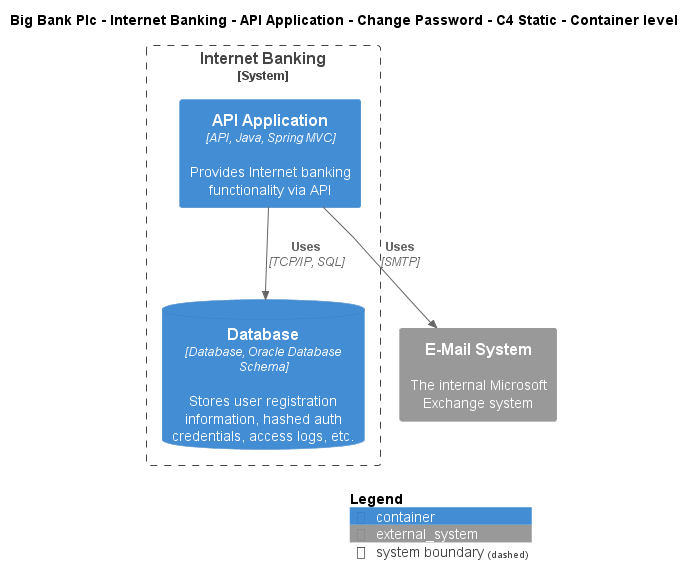

The diagram above was rendered by PlantUML. Its source (embedded in the PNG):
@startuml
!include ..\..\..\..\..\..\..\.c4s\C4_Container.puml

AddElementTag("c4interflow:lifecycle:new", $bgColor=green, $fontColor=#ffffff, $borderColor=green, $shadowing="False")
AddElementTag("c4interflow:lifecycle:changed", $bgColor=orange, $fontColor=#ffffff, $borderColor=orange, $shadowing="False")
AddElementTag("c4interflow:lifecycle:removed", $bgColor=red, $fontColor=#ffffff, $borderColor=red, $shadowing="False")

AddRelTag("c4interflow:lifecycle:new", $textColor=green, $lineColor=green)
AddRelTag("c4interflow:lifecycle:changed", $textColor=orange, $lineColor=orange)
AddRelTag("c4interflow:lifecycle:removed", $textColor=red, $lineColor=red)

SHOW_PERSON_PORTRAIT()
LAYOUT_TOP_DOWN()

skinparam linetype polyline

title Big Bank Plc - Internet Banking - API Application - Change Password - C4 Static - Container level


System_Boundary(BigBankPlc.SoftwareSystems.InternetBanking, "Internet Banking") {
    Container(BigBankPlc.SoftwareSystems.InternetBanking.Containers.APIApplication, "API Application", "API, Java, Spring MVC", "Provides Internet banking functionality via API")
    ContainerDb(BigBankPlc.SoftwareSystems.InternetBanking.Containers.Database, "Database", "Database, Oracle Database Schema", "Stores user registration information, hashed auth credentials, access logs, etc.")
}
System_Ext(BigBankPlc.SoftwareSystems.EMailSystem, "E-Mail System", "The internal Microsoft Exchange system")

Rel(BigBankPlc.SoftwareSystems.InternetBanking.Containers.APIApplication, BigBankPlc.SoftwareSystems.InternetBanking.Containers.Database, "Uses", "TCP/IP, SQL", $tags="protocol:tcp/ip, sql")
Rel(BigBankPlc.SoftwareSystems.InternetBanking.Containers.APIApplication, BigBankPlc.SoftwareSystems.EMailSystem, "Uses", "SMTP", $tags="protocol:smtp")


SHOW_LEGEND()
@enduml